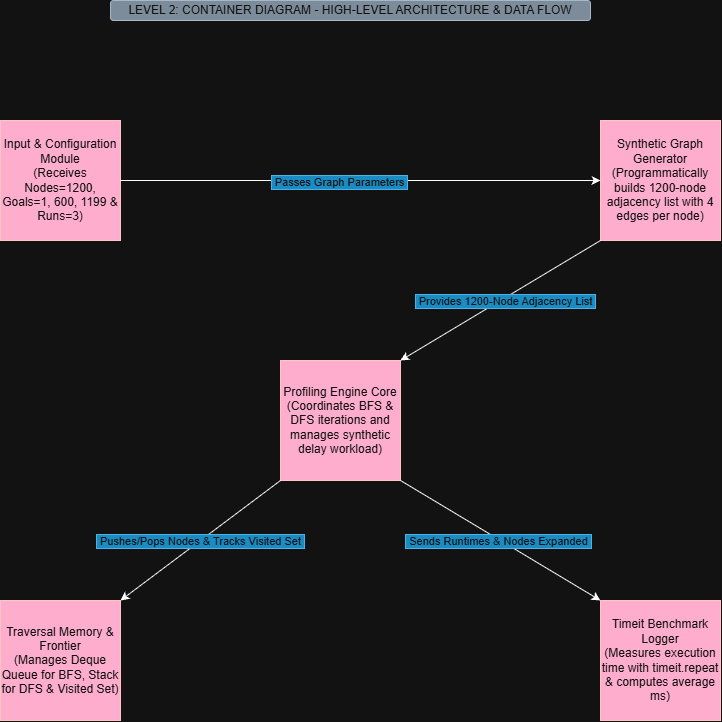

The diagram above was exported from draw.io. Its source (the exported page's mxGraphModel, read from the mxfile embedded in the PNG):
<mxGraphModel dx="1373" dy="811" grid="1" gridSize="10" guides="1" tooltips="1" connect="1" arrows="1" fold="1" page="1" pageScale="1" pageWidth="827" pageHeight="1169" math="0" shadow="0">
  <root>
    <mxCell id="0" />
    <mxCell id="1" parent="0" />
    <mxCell id="p6KqqHtUqrTUOqpBKwXL-1" parent="1" style="rounded=0;whiteSpace=wrap;html=1;fillColor=#a20025;fontColor=#ffffff;strokeColor=#6F0000;" value="Input &amp;amp; Configuration Module&lt;div&gt;(Receives Nodes=1200, Goals=1, 600, 1199 &amp;amp; Runs=3)&lt;/div&gt;" vertex="1">
      <mxGeometry height="120" width="120" x="40" y="200" as="geometry" />
    </mxCell>
    <mxCell id="p6KqqHtUqrTUOqpBKwXL-2" parent="1" style="rounded=0;whiteSpace=wrap;html=1;fillColor=#a20025;fontColor=#ffffff;strokeColor=#6F0000;" value="Traversal Memory &amp;amp; Frontier&lt;div&gt;(Manages Deque Queue for BFS, Stack for DFS &amp;amp; Visited Set)&lt;/div&gt;" vertex="1">
      <mxGeometry height="120" width="120" x="40" y="680" as="geometry" />
    </mxCell>
    <mxCell id="p6KqqHtUqrTUOqpBKwXL-3" parent="1" style="rounded=0;whiteSpace=wrap;html=1;fillColor=#a20025;fontColor=#ffffff;strokeColor=#6F0000;" value="Profiling Engine Core&lt;div&gt;(Coordinates BFS &amp;amp; DFS iterations and manages synthetic delay workload)&lt;/div&gt;" vertex="1">
      <mxGeometry height="120" width="120" x="320" y="440" as="geometry" />
    </mxCell>
    <mxCell id="p6KqqHtUqrTUOqpBKwXL-4" parent="1" style="rounded=0;whiteSpace=wrap;html=1;fillColor=#a20025;fontColor=#ffffff;strokeColor=#6F0000;" value="Synthetic Graph Generator&lt;div&gt;(Programmatically builds 1200-node adjacency list with 4 edges per node)&lt;/div&gt;" vertex="1">
      <mxGeometry height="120" width="120" x="640" y="200" as="geometry" />
    </mxCell>
    <mxCell id="p6KqqHtUqrTUOqpBKwXL-5" parent="1" style="rounded=0;whiteSpace=wrap;html=1;fillColor=#a20025;fontColor=#ffffff;strokeColor=#6F0000;" value="Timeit Benchmark Logger&lt;div&gt;(Measures execution time with timeit.repeat &amp;amp; computes average ms)&lt;/div&gt;" vertex="1">
      <mxGeometry height="120" width="120" x="640" y="680" as="geometry" />
    </mxCell>
    <mxCell id="p6KqqHtUqrTUOqpBKwXL-6" edge="1" parent="1" source="p6KqqHtUqrTUOqpBKwXL-1" style="endArrow=classic;html=1;rounded=0;exitX=1;exitY=0.5;exitDx=0;exitDy=0;entryX=0;entryY=0.5;entryDx=0;entryDy=0;" target="p6KqqHtUqrTUOqpBKwXL-4" value="">
      <mxGeometry height="50" relative="1" width="50" as="geometry">
        <mxPoint x="390" y="510" as="sourcePoint" />
        <mxPoint x="380" y="320" as="targetPoint" />
      </mxGeometry>
    </mxCell>
    <mxCell id="p6KqqHtUqrTUOqpBKwXL-7" connectable="0" parent="p6KqqHtUqrTUOqpBKwXL-6" style="edgeLabel;html=1;align=center;verticalAlign=middle;resizable=0;points=[];labelBackgroundColor=#1ba1e2;fontColor=#ffffff;labelBorderColor=#006EAF;" value="&amp;nbsp;Passes Graph Parameters&amp;nbsp;" vertex="1">
      <mxGeometry relative="1" x="-0.0875" y="-1" as="geometry">
        <mxPoint as="offset" />
      </mxGeometry>
    </mxCell>
    <mxCell id="p6KqqHtUqrTUOqpBKwXL-8" edge="1" parent="1" source="p6KqqHtUqrTUOqpBKwXL-4" style="endArrow=classic;html=1;rounded=0;entryX=1;entryY=0;entryDx=0;entryDy=0;exitX=0;exitY=1;exitDx=0;exitDy=0;" target="p6KqqHtUqrTUOqpBKwXL-3" value="">
      <mxGeometry height="50" relative="1" width="50" as="geometry">
        <mxPoint x="390" y="510" as="sourcePoint" />
        <mxPoint x="440" y="460" as="targetPoint" />
      </mxGeometry>
    </mxCell>
    <mxCell id="p6KqqHtUqrTUOqpBKwXL-9" connectable="0" parent="p6KqqHtUqrTUOqpBKwXL-8" style="edgeLabel;html=1;align=center;verticalAlign=middle;resizable=0;points=[];labelBackgroundColor=#1ba1e2;fontColor=#ffffff;labelBorderColor=#006EAF;" value="&amp;nbsp;Provides 1200-Node Adjacency List&amp;nbsp;" vertex="1">
      <mxGeometry relative="1" x="-0.0312" y="2" as="geometry">
        <mxPoint as="offset" />
      </mxGeometry>
    </mxCell>
    <mxCell id="p6KqqHtUqrTUOqpBKwXL-10" edge="1" parent="1" source="p6KqqHtUqrTUOqpBKwXL-3" style="endArrow=classic;html=1;rounded=0;exitX=0;exitY=1;exitDx=0;exitDy=0;entryX=1;entryY=0;entryDx=0;entryDy=0;" target="p6KqqHtUqrTUOqpBKwXL-2" value="">
      <mxGeometry height="50" relative="1" width="50" as="geometry">
        <mxPoint x="390" y="610" as="sourcePoint" />
        <mxPoint x="440" y="560" as="targetPoint" />
      </mxGeometry>
    </mxCell>
    <mxCell id="p6KqqHtUqrTUOqpBKwXL-11" connectable="0" parent="p6KqqHtUqrTUOqpBKwXL-10" style="edgeLabel;html=1;align=center;verticalAlign=middle;resizable=0;points=[];labelBackgroundColor=#1ba1e2;fontColor=#ffffff;labelBorderColor=#006EAF;" value="&amp;nbsp;Pushes/Pops Nodes &amp;amp; Tracks Visited Set&amp;nbsp;" vertex="1">
      <mxGeometry relative="1" x="0.0116" as="geometry">
        <mxPoint as="offset" />
      </mxGeometry>
    </mxCell>
    <mxCell id="p6KqqHtUqrTUOqpBKwXL-12" edge="1" parent="1" source="p6KqqHtUqrTUOqpBKwXL-3" style="endArrow=classic;html=1;rounded=0;entryX=0;entryY=0;entryDx=0;entryDy=0;exitX=1;exitY=1;exitDx=0;exitDy=0;" target="p6KqqHtUqrTUOqpBKwXL-5" value="">
      <mxGeometry height="50" relative="1" width="50" as="geometry">
        <mxPoint x="390" y="610" as="sourcePoint" />
        <mxPoint x="440" y="560" as="targetPoint" />
      </mxGeometry>
    </mxCell>
    <mxCell id="p6KqqHtUqrTUOqpBKwXL-13" connectable="0" parent="p6KqqHtUqrTUOqpBKwXL-12" style="edgeLabel;html=1;align=center;verticalAlign=middle;resizable=0;points=[];labelBackgroundColor=#1ba1e2;fontColor=#ffffff;labelBorderColor=#006EAF;" value="&amp;nbsp;Sends Runtimes &amp;amp; Nodes Expanded&amp;nbsp;" vertex="1">
      <mxGeometry relative="1" x="-0.0165" y="-1" as="geometry">
        <mxPoint as="offset" />
      </mxGeometry>
    </mxCell>
    <mxCell id="R1wdKQ7X_shRdGsvv_2Z-1" parent="1" style="rounded=1;whiteSpace=wrap;html=1;fillColor=#647687;fontColor=#ffffff;strokeColor=#314354;" value="LEVEL 2: CONTAINER DIAGRAM - HIGH-LEVEL ARCHITECTURE &amp;amp; DATA FLOW" vertex="1">
      <mxGeometry height="20" width="480" x="150" y="80" as="geometry" />
    </mxCell>
  </root>
</mxGraphModel>